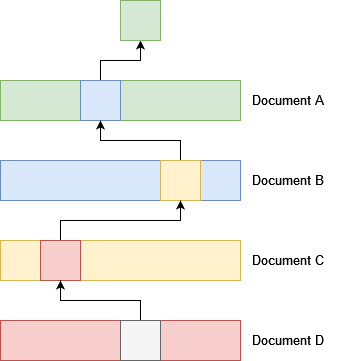

The diagram above was exported from draw.io. Its source (the exported page's mxGraphModel, read from the mxfile embedded in the PNG):
<mxGraphModel dx="1422" dy="752" grid="1" gridSize="10" guides="1" tooltips="1" connect="1" arrows="1" fold="1" page="1" pageScale="1" pageWidth="827" pageHeight="1169" math="0" shadow="0">
  <root>
    <mxCell id="0" />
    <mxCell id="1" parent="0" />
    <mxCell id="90J_2RukKfOVY6Rk_uSd-1" value="" style="rounded=0;whiteSpace=wrap;html=1;fillColor=#d5e8d4;strokeColor=#82b366;" vertex="1" parent="1">
      <mxGeometry x="160" y="120" width="240" height="40" as="geometry" />
    </mxCell>
    <mxCell id="90J_2RukKfOVY6Rk_uSd-18" style="edgeStyle=orthogonalEdgeStyle;rounded=0;orthogonalLoop=1;jettySize=auto;html=1;entryX=0.5;entryY=1;entryDx=0;entryDy=0;" edge="1" parent="1" source="90J_2RukKfOVY6Rk_uSd-3" target="90J_2RukKfOVY6Rk_uSd-17">
      <mxGeometry relative="1" as="geometry" />
    </mxCell>
    <mxCell id="90J_2RukKfOVY6Rk_uSd-3" value="" style="rounded=0;whiteSpace=wrap;html=1;fillColor=#dae8fc;strokeColor=#6c8ebf;" vertex="1" parent="1">
      <mxGeometry x="240" y="120" width="40" height="40" as="geometry" />
    </mxCell>
    <mxCell id="90J_2RukKfOVY6Rk_uSd-4" value="" style="rounded=0;whiteSpace=wrap;html=1;fillColor=#dae8fc;strokeColor=#6c8ebf;" vertex="1" parent="1">
      <mxGeometry x="160" y="200" width="240" height="40" as="geometry" />
    </mxCell>
    <mxCell id="90J_2RukKfOVY6Rk_uSd-5" style="edgeStyle=orthogonalEdgeStyle;rounded=0;orthogonalLoop=1;jettySize=auto;html=1;entryX=0.5;entryY=1;entryDx=0;entryDy=0;" edge="1" parent="1" source="90J_2RukKfOVY6Rk_uSd-6" target="90J_2RukKfOVY6Rk_uSd-3">
      <mxGeometry relative="1" as="geometry">
        <Array as="points">
          <mxPoint x="340" y="180" />
          <mxPoint x="260" y="180" />
        </Array>
      </mxGeometry>
    </mxCell>
    <mxCell id="90J_2RukKfOVY6Rk_uSd-6" value="" style="rounded=0;whiteSpace=wrap;html=1;fillColor=#fff2cc;strokeColor=#d6b656;" vertex="1" parent="1">
      <mxGeometry x="320" y="200" width="40" height="40" as="geometry" />
    </mxCell>
    <mxCell id="90J_2RukKfOVY6Rk_uSd-7" value="" style="rounded=0;whiteSpace=wrap;html=1;fillColor=#fff2cc;strokeColor=#d6b656;" vertex="1" parent="1">
      <mxGeometry x="160" y="280" width="240" height="40" as="geometry" />
    </mxCell>
    <mxCell id="90J_2RukKfOVY6Rk_uSd-8" style="edgeStyle=orthogonalEdgeStyle;rounded=0;orthogonalLoop=1;jettySize=auto;html=1;entryX=0.5;entryY=1;entryDx=0;entryDy=0;" edge="1" parent="1" source="90J_2RukKfOVY6Rk_uSd-9" target="90J_2RukKfOVY6Rk_uSd-6">
      <mxGeometry relative="1" as="geometry">
        <Array as="points">
          <mxPoint x="220" y="260" />
          <mxPoint x="340" y="260" />
        </Array>
      </mxGeometry>
    </mxCell>
    <mxCell id="90J_2RukKfOVY6Rk_uSd-9" value="" style="rounded=0;whiteSpace=wrap;html=1;fillColor=#f8cecc;strokeColor=#b85450;" vertex="1" parent="1">
      <mxGeometry x="200" y="280" width="40" height="40" as="geometry" />
    </mxCell>
    <mxCell id="90J_2RukKfOVY6Rk_uSd-10" value="" style="rounded=0;whiteSpace=wrap;html=1;fillColor=#f8cecc;strokeColor=#b85450;" vertex="1" parent="1">
      <mxGeometry x="160" y="360" width="240" height="40" as="geometry" />
    </mxCell>
    <mxCell id="90J_2RukKfOVY6Rk_uSd-11" style="edgeStyle=orthogonalEdgeStyle;rounded=0;orthogonalLoop=1;jettySize=auto;html=1;entryX=0.5;entryY=1;entryDx=0;entryDy=0;" edge="1" parent="1" source="90J_2RukKfOVY6Rk_uSd-12" target="90J_2RukKfOVY6Rk_uSd-9">
      <mxGeometry relative="1" as="geometry">
        <Array as="points">
          <mxPoint x="300" y="340" />
          <mxPoint x="220" y="340" />
        </Array>
      </mxGeometry>
    </mxCell>
    <mxCell id="90J_2RukKfOVY6Rk_uSd-12" value="" style="rounded=0;whiteSpace=wrap;html=1;fillColor=#f5f5f5;strokeColor=#666666;fontColor=#333333;" vertex="1" parent="1">
      <mxGeometry x="280" y="360" width="40" height="40" as="geometry" />
    </mxCell>
    <mxCell id="90J_2RukKfOVY6Rk_uSd-13" value="Document A" style="text;html=1;strokeColor=none;fillColor=none;align=center;verticalAlign=middle;whiteSpace=wrap;rounded=0;strokeWidth=3;fontSize=13;" vertex="1" parent="1">
      <mxGeometry x="400" y="125" width="96" height="30" as="geometry" />
    </mxCell>
    <mxCell id="90J_2RukKfOVY6Rk_uSd-14" value="Document B" style="text;html=1;strokeColor=none;fillColor=none;align=center;verticalAlign=middle;whiteSpace=wrap;rounded=0;strokeWidth=3;fontSize=13;" vertex="1" parent="1">
      <mxGeometry x="400" y="205" width="96" height="30" as="geometry" />
    </mxCell>
    <mxCell id="90J_2RukKfOVY6Rk_uSd-15" value="Document C" style="text;html=1;strokeColor=none;fillColor=none;align=center;verticalAlign=middle;whiteSpace=wrap;rounded=0;strokeWidth=3;fontSize=13;" vertex="1" parent="1">
      <mxGeometry x="400" y="285" width="96" height="30" as="geometry" />
    </mxCell>
    <mxCell id="90J_2RukKfOVY6Rk_uSd-16" value="Document D" style="text;html=1;strokeColor=none;fillColor=none;align=center;verticalAlign=middle;whiteSpace=wrap;rounded=0;strokeWidth=3;fontSize=13;" vertex="1" parent="1">
      <mxGeometry x="400" y="365" width="96" height="30" as="geometry" />
    </mxCell>
    <mxCell id="90J_2RukKfOVY6Rk_uSd-17" value="" style="rounded=0;whiteSpace=wrap;html=1;fillColor=#d5e8d4;strokeColor=#82b366;" vertex="1" parent="1">
      <mxGeometry x="280" y="40" width="40" height="40" as="geometry" />
    </mxCell>
  </root>
</mxGraphModel>